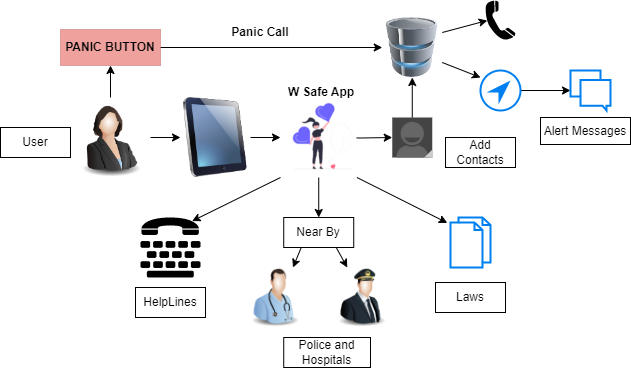

The diagram above was exported from draw.io. Its source (the exported page's mxGraphModel, read from the mxfile embedded in the PNG):
<mxGraphModel dx="889" dy="573" grid="1" gridSize="10" guides="1" tooltips="1" connect="1" arrows="1" fold="1" page="1" pageScale="1" pageWidth="850" pageHeight="1100" math="0" shadow="0">
  <root>
    <mxCell id="0" />
    <mxCell id="1" parent="0" />
    <mxCell id="0sC-xyeYlbsCbrsQW0ol-14" style="edgeStyle=orthogonalEdgeStyle;rounded=0;orthogonalLoop=1;jettySize=auto;html=1;entryX=0;entryY=0.5;entryDx=0;entryDy=0;" edge="1" parent="1" source="0sC-xyeYlbsCbrsQW0ol-1" target="0sC-xyeYlbsCbrsQW0ol-12">
      <mxGeometry relative="1" as="geometry" />
    </mxCell>
    <mxCell id="0sC-xyeYlbsCbrsQW0ol-1" value="" style="image;html=1;image=img/lib/clip_art/computers/iPad_128x128.png" vertex="1" parent="1">
      <mxGeometry x="200" y="207" width="70" height="80" as="geometry" />
    </mxCell>
    <mxCell id="0sC-xyeYlbsCbrsQW0ol-2" value="" style="image;html=1;image=img/lib/clip_art/computers/Database_128x128.png" vertex="1" parent="1">
      <mxGeometry x="401.77" y="127" width="60" height="60" as="geometry" />
    </mxCell>
    <mxCell id="0sC-xyeYlbsCbrsQW0ol-3" value="" style="image;html=1;image=img/lib/clip_art/people/Pilot_Man_128x128.png" vertex="1" parent="1">
      <mxGeometry x="351.77" y="377" width="60" height="60" as="geometry" />
    </mxCell>
    <mxCell id="0sC-xyeYlbsCbrsQW0ol-4" value="" style="image;html=1;image=img/lib/clip_art/people/Nurse_Man_128x128.png" vertex="1" parent="1">
      <mxGeometry x="260" y="377" width="70" height="60" as="geometry" />
    </mxCell>
    <mxCell id="0sC-xyeYlbsCbrsQW0ol-22" value="" style="edgeStyle=orthogonalEdgeStyle;rounded=0;orthogonalLoop=1;jettySize=auto;html=1;" edge="1" parent="1" source="0sC-xyeYlbsCbrsQW0ol-5" target="0sC-xyeYlbsCbrsQW0ol-1">
      <mxGeometry relative="1" as="geometry" />
    </mxCell>
    <mxCell id="0sC-xyeYlbsCbrsQW0ol-39" style="edgeStyle=orthogonalEdgeStyle;rounded=0;orthogonalLoop=1;jettySize=auto;html=1;" edge="1" parent="1" source="0sC-xyeYlbsCbrsQW0ol-5" target="0sC-xyeYlbsCbrsQW0ol-18">
      <mxGeometry relative="1" as="geometry">
        <mxPoint x="130" y="187" as="targetPoint" />
      </mxGeometry>
    </mxCell>
    <mxCell id="0sC-xyeYlbsCbrsQW0ol-5" value="" style="image;html=1;image=img/lib/clip_art/people/Suit_Woman_128x128.png" vertex="1" parent="1">
      <mxGeometry x="90" y="207" width="80" height="80" as="geometry" />
    </mxCell>
    <mxCell id="0sC-xyeYlbsCbrsQW0ol-24" value="" style="edgeStyle=orthogonalEdgeStyle;rounded=0;orthogonalLoop=1;jettySize=auto;html=1;" edge="1" parent="1" source="0sC-xyeYlbsCbrsQW0ol-8" target="0sC-xyeYlbsCbrsQW0ol-2">
      <mxGeometry relative="1" as="geometry" />
    </mxCell>
    <mxCell id="0sC-xyeYlbsCbrsQW0ol-8" value="" style="verticalLabelPosition=bottom;verticalAlign=top;html=1;shadow=0;dashed=0;strokeWidth=1;shape=mxgraph.android.contact_badge_normal;sketch=0;" vertex="1" parent="1">
      <mxGeometry x="411.77" y="227" width="40" height="40" as="geometry" />
    </mxCell>
    <mxCell id="0sC-xyeYlbsCbrsQW0ol-23" value="" style="edgeStyle=orthogonalEdgeStyle;rounded=0;orthogonalLoop=1;jettySize=auto;html=1;" edge="1" parent="1" target="0sC-xyeYlbsCbrsQW0ol-8">
      <mxGeometry relative="1" as="geometry">
        <mxPoint x="348.23" y="247" as="sourcePoint" />
      </mxGeometry>
    </mxCell>
    <mxCell id="0sC-xyeYlbsCbrsQW0ol-12" value="" style="shape=image;verticalLabelPosition=bottom;labelBackgroundColor=default;verticalAlign=top;aspect=fixed;imageAspect=0;image=data:image/png,(base64 omitted: 9428 chars);rotation=0;" vertex="1" parent="1">
      <mxGeometry x="300" y="207" width="76.46" height="80" as="geometry" />
    </mxCell>
    <mxCell id="0sC-xyeYlbsCbrsQW0ol-15" value="" style="shape=mxgraph.signs.tech.telephone_3;html=1;pointerEvents=1;fillColor=#000000;strokeColor=none;verticalLabelPosition=bottom;verticalAlign=top;align=center;sketch=0;" vertex="1" parent="1">
      <mxGeometry x="505" y="110" width="30" height="40" as="geometry" />
    </mxCell>
    <mxCell id="0sC-xyeYlbsCbrsQW0ol-16" style="edgeStyle=orthogonalEdgeStyle;rounded=0;orthogonalLoop=1;jettySize=auto;html=1;exitX=0.5;exitY=1;exitDx=0;exitDy=0;" edge="1" parent="1" source="0sC-xyeYlbsCbrsQW0ol-2" target="0sC-xyeYlbsCbrsQW0ol-2">
      <mxGeometry relative="1" as="geometry" />
    </mxCell>
    <mxCell id="0sC-xyeYlbsCbrsQW0ol-40" style="edgeStyle=orthogonalEdgeStyle;rounded=0;orthogonalLoop=1;jettySize=auto;html=1;entryX=0;entryY=0.5;entryDx=0;entryDy=0;" edge="1" parent="1" source="0sC-xyeYlbsCbrsQW0ol-18" target="0sC-xyeYlbsCbrsQW0ol-2">
      <mxGeometry relative="1" as="geometry" />
    </mxCell>
    <mxCell id="0sC-xyeYlbsCbrsQW0ol-18" value="PANIC BUTTON" style="whiteSpace=wrap;html=1;dashed=0;align=center;fontSize=12;shape=rect;fillColor=#d71309;opacity=40;strokeColor=#b85450;fontStyle=1;" vertex="1" parent="1">
      <mxGeometry x="80" y="139" width="100" height="36" as="geometry" />
    </mxCell>
    <mxCell id="0sC-xyeYlbsCbrsQW0ol-28" value="" style="edgeStyle=orthogonalEdgeStyle;rounded=0;orthogonalLoop=1;jettySize=auto;html=1;" edge="1" parent="1" source="0sC-xyeYlbsCbrsQW0ol-20" target="0sC-xyeYlbsCbrsQW0ol-21">
      <mxGeometry relative="1" as="geometry" />
    </mxCell>
    <mxCell id="0sC-xyeYlbsCbrsQW0ol-20" value="" style="html=1;verticalLabelPosition=bottom;align=center;labelBackgroundColor=#ffffff;verticalAlign=top;strokeWidth=2;strokeColor=#0080F0;shadow=0;dashed=0;shape=mxgraph.ios7.icons.location_2;" vertex="1" parent="1">
      <mxGeometry x="500" y="180" width="40" height="40" as="geometry" />
    </mxCell>
    <mxCell id="0sC-xyeYlbsCbrsQW0ol-21" value="" style="html=1;verticalLabelPosition=bottom;align=center;labelBackgroundColor=#ffffff;verticalAlign=top;strokeWidth=2;strokeColor=#0080F0;shadow=0;dashed=0;shape=mxgraph.ios7.icons.messages;" vertex="1" parent="1">
      <mxGeometry x="590" y="180" width="40" height="40" as="geometry" />
    </mxCell>
    <mxCell id="0sC-xyeYlbsCbrsQW0ol-30" value="" style="html=1;verticalLabelPosition=bottom;align=center;labelBackgroundColor=#ffffff;verticalAlign=top;strokeWidth=2;strokeColor=#0080F0;shadow=0;dashed=0;shape=mxgraph.ios7.icons.documents;" vertex="1" parent="1">
      <mxGeometry x="470" y="327" width="40" height="50" as="geometry" />
    </mxCell>
    <mxCell id="0sC-xyeYlbsCbrsQW0ol-31" value="" style="shape=mxgraph.signs.healthcare.tdd;html=1;pointerEvents=1;fillColor=#000000;strokeColor=none;verticalLabelPosition=bottom;verticalAlign=top;align=center;sketch=0;" vertex="1" parent="1">
      <mxGeometry x="160" y="327" width="60" height="60" as="geometry" />
    </mxCell>
    <mxCell id="0sC-xyeYlbsCbrsQW0ol-32" value="" style="endArrow=classic;html=1;rounded=0;entryX=-0.08;entryY=0.108;entryDx=0;entryDy=0;entryPerimeter=0;exitX=1;exitY=1;exitDx=0;exitDy=0;" edge="1" parent="1" source="0sC-xyeYlbsCbrsQW0ol-12" target="0sC-xyeYlbsCbrsQW0ol-30">
      <mxGeometry width="50" height="50" relative="1" as="geometry">
        <mxPoint x="390" y="337" as="sourcePoint" />
        <mxPoint x="440" y="287" as="targetPoint" />
      </mxGeometry>
    </mxCell>
    <mxCell id="0sC-xyeYlbsCbrsQW0ol-34" value="" style="endArrow=classic;html=1;rounded=0;entryX=0.86;entryY=0.06;entryDx=0;entryDy=0;entryPerimeter=0;exitX=0;exitY=1;exitDx=0;exitDy=0;" edge="1" parent="1" source="0sC-xyeYlbsCbrsQW0ol-12" target="0sC-xyeYlbsCbrsQW0ol-31">
      <mxGeometry width="50" height="50" relative="1" as="geometry">
        <mxPoint x="240" y="337" as="sourcePoint" />
        <mxPoint x="290" y="287" as="targetPoint" />
      </mxGeometry>
    </mxCell>
    <mxCell id="0sC-xyeYlbsCbrsQW0ol-36" value="" style="endArrow=classic;html=1;rounded=0;exitX=0.5;exitY=1;exitDx=0;exitDy=0;entryX=0.5;entryY=0;entryDx=0;entryDy=0;" edge="1" parent="1" source="0sC-xyeYlbsCbrsQW0ol-12" target="0sC-xyeYlbsCbrsQW0ol-37">
      <mxGeometry width="50" height="50" relative="1" as="geometry">
        <mxPoint x="390" y="337" as="sourcePoint" />
        <mxPoint x="340" y="327" as="targetPoint" />
      </mxGeometry>
    </mxCell>
    <mxCell id="0sC-xyeYlbsCbrsQW0ol-37" value="Near By" style="rounded=0;whiteSpace=wrap;html=1;" vertex="1" parent="1">
      <mxGeometry x="303.23" y="327" width="70" height="30" as="geometry" />
    </mxCell>
    <mxCell id="0sC-xyeYlbsCbrsQW0ol-41" value="" style="endArrow=classic;html=1;rounded=0;exitX=1;exitY=0.75;exitDx=0;exitDy=0;entryX=0;entryY=0.175;entryDx=0;entryDy=0;entryPerimeter=0;" edge="1" parent="1" source="0sC-xyeYlbsCbrsQW0ol-2" target="0sC-xyeYlbsCbrsQW0ol-20">
      <mxGeometry width="50" height="50" relative="1" as="geometry">
        <mxPoint x="510" y="287" as="sourcePoint" />
        <mxPoint x="560" y="237" as="targetPoint" />
      </mxGeometry>
    </mxCell>
    <mxCell id="0sC-xyeYlbsCbrsQW0ol-42" value="" style="endArrow=classic;html=1;rounded=0;exitX=1;exitY=0.25;exitDx=0;exitDy=0;entryX=0.06;entryY=0.5;entryDx=0;entryDy=0;entryPerimeter=0;" edge="1" parent="1" source="0sC-xyeYlbsCbrsQW0ol-2" target="0sC-xyeYlbsCbrsQW0ol-15">
      <mxGeometry width="50" height="50" relative="1" as="geometry">
        <mxPoint x="460" y="97" as="sourcePoint" />
        <mxPoint x="510" y="47" as="targetPoint" />
      </mxGeometry>
    </mxCell>
    <mxCell id="0sC-xyeYlbsCbrsQW0ol-44" value="" style="endArrow=classic;html=1;rounded=0;exitX=0.25;exitY=1;exitDx=0;exitDy=0;entryX=0.75;entryY=0;entryDx=0;entryDy=0;" edge="1" parent="1" source="0sC-xyeYlbsCbrsQW0ol-37" target="0sC-xyeYlbsCbrsQW0ol-4">
      <mxGeometry width="50" height="50" relative="1" as="geometry">
        <mxPoint x="220" y="437" as="sourcePoint" />
        <mxPoint x="270" y="387" as="targetPoint" />
      </mxGeometry>
    </mxCell>
    <mxCell id="0sC-xyeYlbsCbrsQW0ol-45" value="" style="endArrow=classic;html=1;rounded=0;exitX=0.75;exitY=1;exitDx=0;exitDy=0;entryX=0.25;entryY=0;entryDx=0;entryDy=0;" edge="1" parent="1" source="0sC-xyeYlbsCbrsQW0ol-37" target="0sC-xyeYlbsCbrsQW0ol-3">
      <mxGeometry width="50" height="50" relative="1" as="geometry">
        <mxPoint x="340" y="527" as="sourcePoint" />
        <mxPoint x="390" y="477" as="targetPoint" />
      </mxGeometry>
    </mxCell>
    <mxCell id="0sC-xyeYlbsCbrsQW0ol-47" value="HelpLines" style="rounded=0;whiteSpace=wrap;html=1;" vertex="1" parent="1">
      <mxGeometry x="155" y="397" width="70" height="30" as="geometry" />
    </mxCell>
    <mxCell id="0sC-xyeYlbsCbrsQW0ol-48" value="Add Contacts" style="rounded=0;whiteSpace=wrap;html=1;" vertex="1" parent="1">
      <mxGeometry x="465" y="247" width="70" height="30" as="geometry" />
    </mxCell>
    <mxCell id="0sC-xyeYlbsCbrsQW0ol-49" value="Laws" style="rounded=0;whiteSpace=wrap;html=1;" vertex="1" parent="1">
      <mxGeometry x="455" y="392" width="70" height="30" as="geometry" />
    </mxCell>
    <mxCell id="0sC-xyeYlbsCbrsQW0ol-50" value="Police and Hospitals" style="rounded=0;whiteSpace=wrap;html=1;" vertex="1" parent="1">
      <mxGeometry x="303.23" y="447" width="86.77" height="30" as="geometry" />
    </mxCell>
    <mxCell id="0sC-xyeYlbsCbrsQW0ol-52" value="User" style="rounded=0;whiteSpace=wrap;html=1;" vertex="1" parent="1">
      <mxGeometry x="20" y="237" width="70" height="30" as="geometry" />
    </mxCell>
    <mxCell id="0sC-xyeYlbsCbrsQW0ol-53" value="Alert Messages" style="rounded=0;whiteSpace=wrap;html=1;" vertex="1" parent="1">
      <mxGeometry x="560" y="227" width="90" height="27" as="geometry" />
    </mxCell>
    <mxCell id="0sC-xyeYlbsCbrsQW0ol-55" value="W Safe App" style="text;strokeColor=none;align=center;fillColor=none;html=1;verticalAlign=middle;whiteSpace=wrap;rounded=0;fontStyle=1" vertex="1" parent="1">
      <mxGeometry x="306.46" y="187" width="70" height="30" as="geometry" />
    </mxCell>
    <mxCell id="0sC-xyeYlbsCbrsQW0ol-56" value="Panic Call" style="text;strokeColor=none;align=center;fillColor=none;html=1;verticalAlign=middle;whiteSpace=wrap;rounded=0;fontStyle=1" vertex="1" parent="1">
      <mxGeometry x="250" y="127" width="60" height="30" as="geometry" />
    </mxCell>
  </root>
</mxGraphModel>